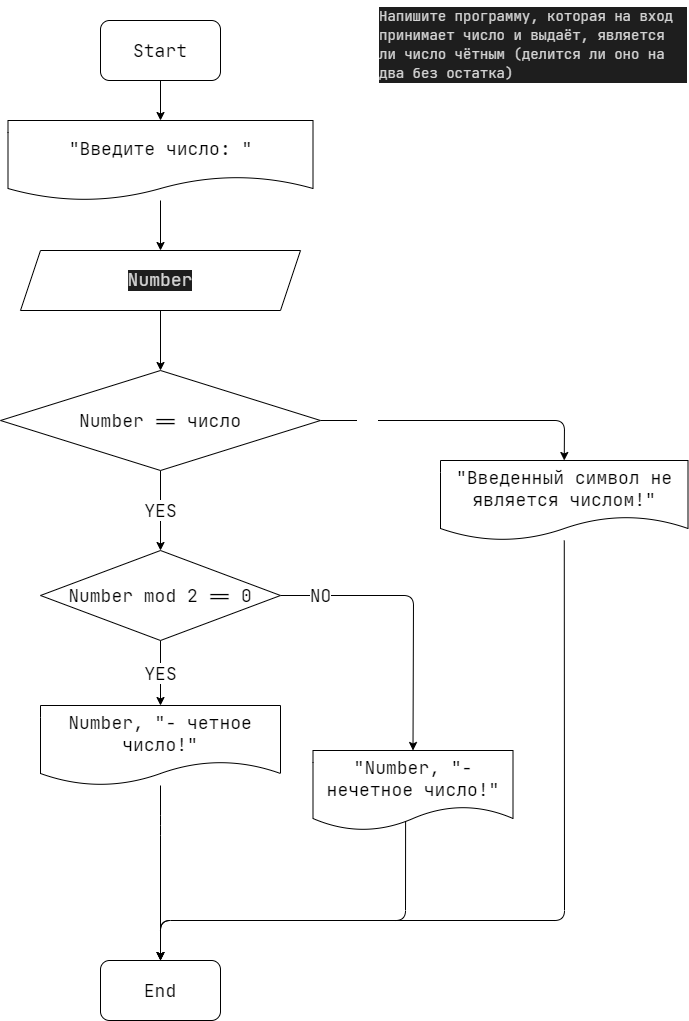

The diagram above was exported from draw.io. Its source (the exported page's mxGraphModel, read from the mxfile embedded in the PNG):
<mxGraphModel dx="1775" dy="982" grid="1" gridSize="10" guides="1" tooltips="1" connect="1" arrows="1" fold="1" page="1" pageScale="1" pageWidth="1169" pageHeight="1654" math="0" shadow="0">
  <root>
    <mxCell id="0" />
    <mxCell id="1" parent="0" />
    <mxCell id="2" value="&lt;div style=&quot;color: rgb(212 , 212 , 212) ; background-color: rgb(30 , 30 , 30) ; font-family: &amp;#34;jetbrains mono&amp;#34; , &amp;#34;jetbrains mono&amp;#34; , monospace , &amp;#34;consolas&amp;#34; , &amp;#34;courier new&amp;#34; , monospace ; font-weight: normal ; font-size: 14px ; line-height: 19px&quot;&gt;Напишите программу, которая на вход принимает число и выдаёт, является ли число чётным (делится ли оно на два без остатка)&lt;br&gt;&lt;/div&gt;" style="text;whiteSpace=wrap;html=1;" parent="1" vertex="1">
      <mxGeometry x="582.5" y="120" width="310" height="100" as="geometry" />
    </mxCell>
    <mxCell id="3" value="" style="edgeStyle=none;html=1;fontFamily=JetBrains Mono;fontSize=14;" parent="1" source="4" target="7" edge="1">
      <mxGeometry relative="1" as="geometry" />
    </mxCell>
    <mxCell id="4" value="&lt;font style=&quot;font-size: 18px&quot; face=&quot;JetBrains Mono&quot;&gt;Start&lt;/font&gt;" style="rounded=1;whiteSpace=wrap;html=1;" parent="1" vertex="1">
      <mxGeometry x="305" y="140" width="120" height="60" as="geometry" />
    </mxCell>
    <mxCell id="21" value="" style="edgeStyle=none;html=1;" parent="1" source="5" target="18" edge="1">
      <mxGeometry relative="1" as="geometry" />
    </mxCell>
    <mxCell id="5" value="&lt;div style=&quot;color: rgb(212 , 212 , 212) ; background-color: rgb(30 , 30 , 30) ; line-height: 19px&quot;&gt;&lt;font style=&quot;font-size: 18px&quot;&gt;Number&lt;/font&gt;&lt;/div&gt;" style="shape=parallelogram;perimeter=parallelogramPerimeter;whiteSpace=wrap;html=1;fixedSize=1;fontFamily=JetBrains Mono;fontSize=14;" parent="1" vertex="1">
      <mxGeometry x="225" y="370" width="280" height="60" as="geometry" />
    </mxCell>
    <mxCell id="6" value="" style="edgeStyle=none;html=1;fontFamily=JetBrains Mono;fontSize=14;" parent="1" source="7" target="5" edge="1">
      <mxGeometry relative="1" as="geometry" />
    </mxCell>
    <mxCell id="7" value="&lt;font style=&quot;font-size: 18px&quot;&gt;&quot;Введите число: &quot;&lt;/font&gt;" style="shape=document;whiteSpace=wrap;html=1;boundedLbl=1;fontFamily=JetBrains Mono;fontSize=14;" parent="1" vertex="1">
      <mxGeometry x="212.5" y="240" width="305" height="80" as="geometry" />
    </mxCell>
    <mxCell id="8" value="&lt;font style=&quot;font-size: 18px&quot;&gt;YES&lt;/font&gt;" style="edgeStyle=none;html=1;fontFamily=JetBrains Mono;fontSize=14;" parent="1" source="10" target="14" edge="1">
      <mxGeometry relative="1" as="geometry" />
    </mxCell>
    <mxCell id="9" value="&lt;font style=&quot;font-size: 18px&quot;&gt;NO&lt;/font&gt;" style="edgeStyle=none;html=1;exitX=1;exitY=0.5;exitDx=0;exitDy=0;entryX=0.5;entryY=0;entryDx=0;entryDy=0;fontFamily=JetBrains Mono;fontSize=14;" parent="1" source="10" target="12" edge="1">
      <mxGeometry x="-0.7226" relative="1" as="geometry">
        <Array as="points">
          <mxPoint x="618" y="715" />
        </Array>
        <mxPoint as="offset" />
      </mxGeometry>
    </mxCell>
    <mxCell id="10" value="&lt;font style=&quot;font-size: 18px&quot;&gt;Number mod 2 == 0&lt;/font&gt;" style="rhombus;whiteSpace=wrap;html=1;fontFamily=JetBrains Mono;fontSize=14;" parent="1" vertex="1">
      <mxGeometry x="245" y="670" width="240" height="90" as="geometry" />
    </mxCell>
    <mxCell id="11" value="" style="edgeStyle=none;html=1;fontFamily=JetBrains Mono;fontSize=14;entryX=0.5;entryY=0;entryDx=0;entryDy=0;exitX=0.463;exitY=0.875;exitDx=0;exitDy=0;exitPerimeter=0;" parent="1" source="12" target="15" edge="1">
      <mxGeometry relative="1" as="geometry">
        <mxPoint x="755" y="845" as="targetPoint" />
        <Array as="points">
          <mxPoint x="610" y="1040" />
          <mxPoint x="365" y="1040" />
        </Array>
        <mxPoint x="620" y="950" as="sourcePoint" />
      </mxGeometry>
    </mxCell>
    <mxCell id="12" value="&lt;font style=&quot;font-size: 18px&quot;&gt;&lt;span&gt;&quot;&lt;/span&gt;&lt;span&gt;Number, &quot;- нечетное число!&quot;&lt;/span&gt;&lt;/font&gt;" style="shape=document;whiteSpace=wrap;html=1;boundedLbl=1;fontFamily=JetBrains Mono;fontSize=14;" parent="1" vertex="1">
      <mxGeometry x="517.5" y="870" width="200" height="80" as="geometry" />
    </mxCell>
    <mxCell id="13" value="" style="edgeStyle=none;html=1;fontFamily=JetBrains Mono;fontSize=14;entryX=0.5;entryY=0;entryDx=0;entryDy=0;" parent="1" source="14" target="15" edge="1">
      <mxGeometry relative="1" as="geometry">
        <mxPoint x="365" y="995" as="targetPoint" />
        <Array as="points">
          <mxPoint x="365" y="945" />
        </Array>
      </mxGeometry>
    </mxCell>
    <mxCell id="14" value="&lt;font style=&quot;font-size: 18px&quot;&gt;Number, &quot;- четное число!&quot;&lt;/font&gt;" style="shape=document;whiteSpace=wrap;html=1;boundedLbl=1;fontFamily=JetBrains Mono;fontSize=14;" parent="1" vertex="1">
      <mxGeometry x="245" y="825" width="240" height="80" as="geometry" />
    </mxCell>
    <mxCell id="15" value="&lt;font style=&quot;font-size: 18px&quot;&gt;End&lt;/font&gt;" style="rounded=1;whiteSpace=wrap;html=1;fontFamily=JetBrains Mono;fontSize=14;" parent="1" vertex="1">
      <mxGeometry x="305" y="1080" width="120" height="60" as="geometry" />
    </mxCell>
    <mxCell id="16" value="YES" style="edgeStyle=none;html=1;fontFamily=JetBrains Mono;fontSize=18;" parent="1" source="18" target="10" edge="1">
      <mxGeometry relative="1" as="geometry" />
    </mxCell>
    <mxCell id="17" value="NO" style="edgeStyle=none;html=1;exitX=1;exitY=0.5;exitDx=0;exitDy=0;entryX=0.5;entryY=0;entryDx=0;entryDy=0;fontFamily=JetBrains Mono;fontSize=18;fontColor=#FFFFFF;" parent="1" source="18" target="22" edge="1">
      <mxGeometry x="-0.6712" relative="1" as="geometry">
        <Array as="points">
          <mxPoint x="769" y="540" />
        </Array>
        <mxPoint as="offset" />
        <mxPoint x="850" y="580" as="targetPoint" />
      </mxGeometry>
    </mxCell>
    <mxCell id="18" value="&lt;font face=&quot;JetBrains Mono&quot; style=&quot;font-size: 18px&quot;&gt;Number == число&lt;br&gt;&lt;/font&gt;" style="rhombus;whiteSpace=wrap;html=1;" parent="1" vertex="1">
      <mxGeometry x="205" y="490" width="320" height="100" as="geometry" />
    </mxCell>
    <mxCell id="19" value="" style="edgeStyle=none;html=1;fontFamily=JetBrains Mono;fontSize=18;fontColor=#FFFFFF;entryX=0.5;entryY=0;entryDx=0;entryDy=0;" parent="1" source="22" target="15" edge="1">
      <mxGeometry relative="1" as="geometry">
        <mxPoint x="849.9999999999998" y="764.9999999999998" as="targetPoint" />
        <Array as="points">
          <mxPoint x="769" y="1040" />
          <mxPoint x="365" y="1040" />
        </Array>
        <mxPoint x="850" y="670" as="sourcePoint" />
      </mxGeometry>
    </mxCell>
    <mxCell id="22" value="&lt;font style=&quot;font-size: 18px&quot; face=&quot;JetBrains Mono&quot;&gt;&quot;Введенный символ не является числом!&quot;&lt;/font&gt;" style="shape=document;whiteSpace=wrap;html=1;boundedLbl=1;" vertex="1" parent="1">
      <mxGeometry x="645" y="580" width="247.5" height="80" as="geometry" />
    </mxCell>
  </root>
</mxGraphModel>